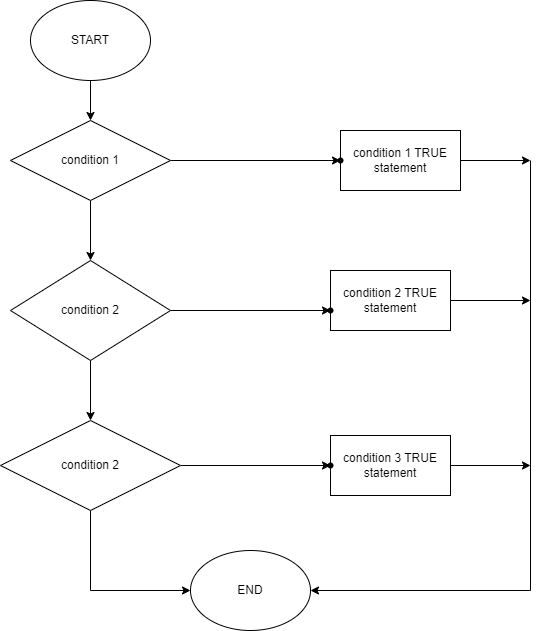

The diagram above was exported from draw.io. Its source (the exported page's mxGraphModel, read from the mxfile embedded in the PNG):
<mxGraphModel dx="846" dy="551" grid="1" gridSize="10" guides="1" tooltips="1" connect="1" arrows="1" fold="1" page="1" pageScale="1" pageWidth="850" pageHeight="1100" math="0" shadow="0">
  <root>
    <mxCell id="0" />
    <mxCell id="1" parent="0" />
    <mxCell id="8nS73maol2p8S2fvup51-15" style="edgeStyle=orthogonalEdgeStyle;rounded=0;orthogonalLoop=1;jettySize=auto;html=1;" edge="1" parent="1" source="8nS73maol2p8S2fvup51-1" target="8nS73maol2p8S2fvup51-2">
      <mxGeometry relative="1" as="geometry" />
    </mxCell>
    <mxCell id="8nS73maol2p8S2fvup51-1" value="START" style="ellipse;whiteSpace=wrap;html=1;" vertex="1" parent="1">
      <mxGeometry x="100" y="20" width="120" height="80" as="geometry" />
    </mxCell>
    <mxCell id="8nS73maol2p8S2fvup51-10" value="" style="edgeStyle=orthogonalEdgeStyle;rounded=0;orthogonalLoop=1;jettySize=auto;html=1;" edge="1" parent="1" source="8nS73maol2p8S2fvup51-2" target="8nS73maol2p8S2fvup51-9">
      <mxGeometry relative="1" as="geometry" />
    </mxCell>
    <mxCell id="8nS73maol2p8S2fvup51-16" style="edgeStyle=orthogonalEdgeStyle;rounded=0;orthogonalLoop=1;jettySize=auto;html=1;" edge="1" parent="1" source="8nS73maol2p8S2fvup51-2" target="8nS73maol2p8S2fvup51-3">
      <mxGeometry relative="1" as="geometry" />
    </mxCell>
    <mxCell id="8nS73maol2p8S2fvup51-2" value="condition 1" style="rhombus;whiteSpace=wrap;html=1;" vertex="1" parent="1">
      <mxGeometry x="80" y="140" width="160" height="80" as="geometry" />
    </mxCell>
    <mxCell id="8nS73maol2p8S2fvup51-12" value="" style="edgeStyle=orthogonalEdgeStyle;rounded=0;orthogonalLoop=1;jettySize=auto;html=1;" edge="1" parent="1" source="8nS73maol2p8S2fvup51-3" target="8nS73maol2p8S2fvup51-11">
      <mxGeometry relative="1" as="geometry" />
    </mxCell>
    <mxCell id="8nS73maol2p8S2fvup51-17" style="edgeStyle=orthogonalEdgeStyle;rounded=0;orthogonalLoop=1;jettySize=auto;html=1;entryX=0.5;entryY=0;entryDx=0;entryDy=0;" edge="1" parent="1" source="8nS73maol2p8S2fvup51-3" target="8nS73maol2p8S2fvup51-4">
      <mxGeometry relative="1" as="geometry" />
    </mxCell>
    <mxCell id="8nS73maol2p8S2fvup51-3" value="condition 2" style="rhombus;whiteSpace=wrap;html=1;" vertex="1" parent="1">
      <mxGeometry x="80" y="280" width="160" height="100" as="geometry" />
    </mxCell>
    <mxCell id="8nS73maol2p8S2fvup51-14" value="" style="edgeStyle=orthogonalEdgeStyle;rounded=0;orthogonalLoop=1;jettySize=auto;html=1;" edge="1" parent="1" source="8nS73maol2p8S2fvup51-4" target="8nS73maol2p8S2fvup51-13">
      <mxGeometry relative="1" as="geometry" />
    </mxCell>
    <mxCell id="8nS73maol2p8S2fvup51-18" style="edgeStyle=orthogonalEdgeStyle;rounded=0;orthogonalLoop=1;jettySize=auto;html=1;entryX=0;entryY=0.5;entryDx=0;entryDy=0;" edge="1" parent="1" source="8nS73maol2p8S2fvup51-4" target="8nS73maol2p8S2fvup51-8">
      <mxGeometry relative="1" as="geometry">
        <Array as="points">
          <mxPoint x="160" y="610" />
        </Array>
      </mxGeometry>
    </mxCell>
    <mxCell id="8nS73maol2p8S2fvup51-4" value="condition 2" style="rhombus;whiteSpace=wrap;html=1;" vertex="1" parent="1">
      <mxGeometry x="70" y="440" width="180" height="90" as="geometry" />
    </mxCell>
    <mxCell id="8nS73maol2p8S2fvup51-20" style="edgeStyle=orthogonalEdgeStyle;rounded=0;orthogonalLoop=1;jettySize=auto;html=1;exitX=1;exitY=0.5;exitDx=0;exitDy=0;" edge="1" parent="1" source="8nS73maol2p8S2fvup51-5">
      <mxGeometry relative="1" as="geometry">
        <mxPoint x="600" y="180" as="targetPoint" />
      </mxGeometry>
    </mxCell>
    <mxCell id="8nS73maol2p8S2fvup51-5" value="condition 1 TRUE statement" style="rounded=0;whiteSpace=wrap;html=1;" vertex="1" parent="1">
      <mxGeometry x="410" y="150" width="120" height="60" as="geometry" />
    </mxCell>
    <mxCell id="8nS73maol2p8S2fvup51-21" style="edgeStyle=orthogonalEdgeStyle;rounded=0;orthogonalLoop=1;jettySize=auto;html=1;exitX=1;exitY=0.5;exitDx=0;exitDy=0;" edge="1" parent="1" source="8nS73maol2p8S2fvup51-6">
      <mxGeometry relative="1" as="geometry">
        <mxPoint x="600" y="320" as="targetPoint" />
      </mxGeometry>
    </mxCell>
    <mxCell id="8nS73maol2p8S2fvup51-6" value="condition 2 TRUE statement" style="rounded=0;whiteSpace=wrap;html=1;" vertex="1" parent="1">
      <mxGeometry x="400" y="290" width="120" height="60" as="geometry" />
    </mxCell>
    <mxCell id="8nS73maol2p8S2fvup51-22" style="edgeStyle=orthogonalEdgeStyle;rounded=0;orthogonalLoop=1;jettySize=auto;html=1;exitX=1;exitY=0.5;exitDx=0;exitDy=0;" edge="1" parent="1" source="8nS73maol2p8S2fvup51-7">
      <mxGeometry relative="1" as="geometry">
        <mxPoint x="600" y="485" as="targetPoint" />
      </mxGeometry>
    </mxCell>
    <mxCell id="8nS73maol2p8S2fvup51-7" value="condition 3 TRUE statement" style="rounded=0;whiteSpace=wrap;html=1;" vertex="1" parent="1">
      <mxGeometry x="400" y="455" width="120" height="60" as="geometry" />
    </mxCell>
    <mxCell id="8nS73maol2p8S2fvup51-8" value="END" style="ellipse;whiteSpace=wrap;html=1;" vertex="1" parent="1">
      <mxGeometry x="260" y="570" width="120" height="80" as="geometry" />
    </mxCell>
    <mxCell id="8nS73maol2p8S2fvup51-9" value="" style="shape=waypoint;sketch=0;size=6;pointerEvents=1;points=[];fillColor=default;resizable=0;rotatable=0;perimeter=centerPerimeter;snapToPoint=1;" vertex="1" parent="1">
      <mxGeometry x="390" y="160" width="40" height="40" as="geometry" />
    </mxCell>
    <mxCell id="8nS73maol2p8S2fvup51-11" value="" style="shape=waypoint;sketch=0;size=6;pointerEvents=1;points=[];fillColor=default;resizable=0;rotatable=0;perimeter=centerPerimeter;snapToPoint=1;" vertex="1" parent="1">
      <mxGeometry x="380" y="310" width="40" height="40" as="geometry" />
    </mxCell>
    <mxCell id="8nS73maol2p8S2fvup51-13" value="" style="shape=waypoint;sketch=0;size=6;pointerEvents=1;points=[];fillColor=default;resizable=0;rotatable=0;perimeter=centerPerimeter;snapToPoint=1;" vertex="1" parent="1">
      <mxGeometry x="380" y="465" width="40" height="40" as="geometry" />
    </mxCell>
    <mxCell id="8nS73maol2p8S2fvup51-19" value="" style="endArrow=classic;html=1;rounded=0;entryX=1;entryY=0.5;entryDx=0;entryDy=0;" edge="1" parent="1" target="8nS73maol2p8S2fvup51-8">
      <mxGeometry width="50" height="50" relative="1" as="geometry">
        <mxPoint x="600" y="180" as="sourcePoint" />
        <mxPoint x="450" y="300" as="targetPoint" />
        <Array as="points">
          <mxPoint x="600" y="610" />
        </Array>
      </mxGeometry>
    </mxCell>
  </root>
</mxGraphModel>